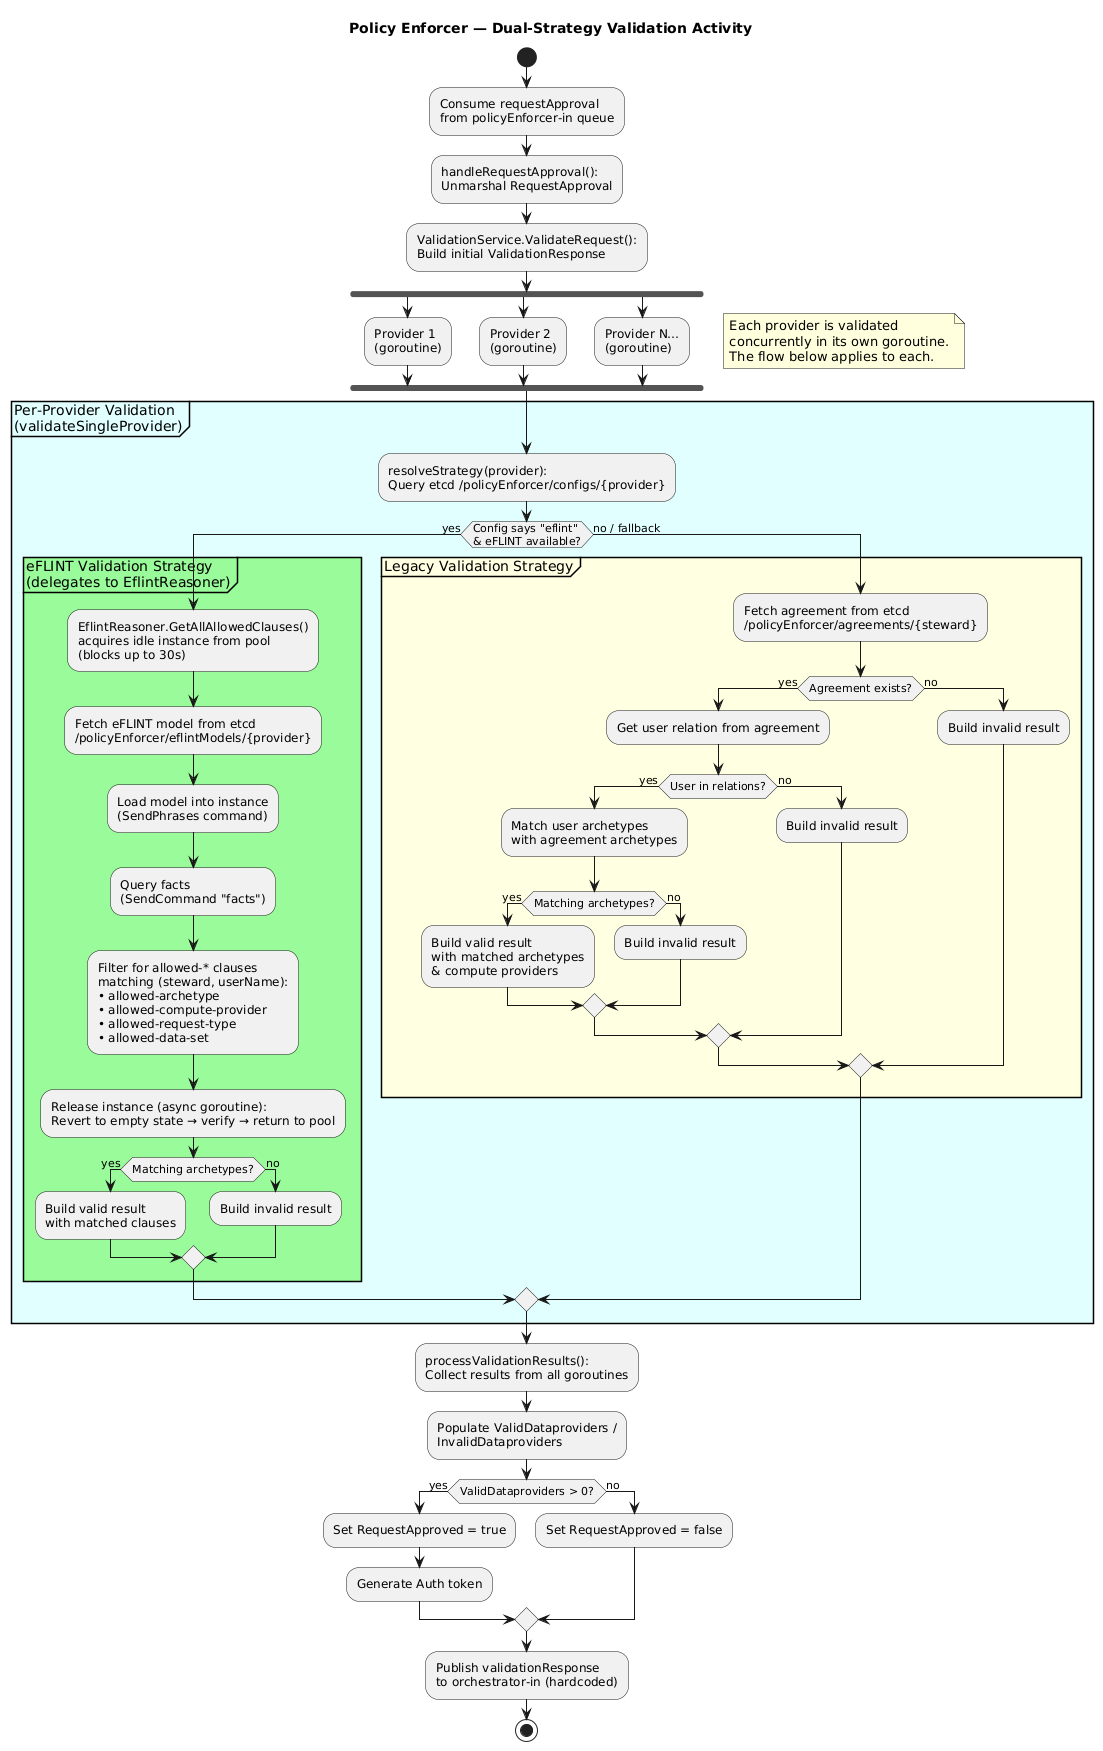

The diagram above was rendered by PlantUML. Its source (embedded in the PNG):
@startuml Activity - Policy Enforcer

title Policy Enforcer — Dual-Strategy Validation Activity

start

:Consume requestApproval\nfrom policyEnforcer-in queue;

:handleRequestApproval():\nUnmarshal RequestApproval;

:ValidationService.ValidateRequest():\nBuild initial ValidationResponse;

fork
    :Provider 1\n(goroutine);
fork again
    :Provider 2\n(goroutine);
fork again
    :Provider N…\n(goroutine);
end fork

note right
  Each provider is validated
  concurrently in its own goroutine.
  The flow below applies to each.
end note

partition "Per-Provider Validation\n(validateSingleProvider)" #LightCyan {

    :resolveStrategy(provider):\nQuery etcd /policyEnforcer/configs/{provider};

    if (Config says "eflint"\n& eFLINT available?) then (yes)

        partition "eFLINT Validation Strategy\n(delegates to EflintReasoner)" #PaleGreen {
            :EflintReasoner.GetAllAllowedClauses()\nacquires idle instance from pool\n(blocks up to 30s);

            :Fetch eFLINT model from etcd\n/policyEnforcer/eflintModels/{provider};

            :Load model into instance\n(SendPhrases command);

            :Query facts\n(SendCommand "facts");

            :Filter for allowed-* clauses\nmatching (steward, userName):\n• allowed-archetype\n• allowed-compute-provider\n• allowed-request-type\n• allowed-data-set;

            :Release instance (async goroutine):\nRevert to empty state → verify → return to pool;

            if (Matching archetypes?) then (yes)
                :Build valid result\nwith matched clauses;
            else (no)
                :Build invalid result;
            endif
        }

    else (no / fallback)

        partition "Legacy Validation Strategy" #LightYellow {
            :Fetch agreement from etcd\n/policyEnforcer/agreements/{steward};

            if (Agreement exists?) then (yes)
                :Get user relation from agreement;

                if (User in relations?) then (yes)
                    :Match user archetypes\nwith agreement archetypes;

                    if (Matching archetypes?) then (yes)
                        :Build valid result\nwith matched archetypes\n& compute providers;
                    else (no)
                        :Build invalid result;
                    endif
                else (no)
                    :Build invalid result;
                endif
            else (no)
                :Build invalid result;
            endif
        }

    endif
}

:processValidationResults():\nCollect results from all goroutines;

:Populate ValidDataproviders /\nInvalidDataproviders;

if (ValidDataproviders > 0?) then (yes)
    :Set RequestApproved = true;
    :Generate Auth token;
else (no)
    :Set RequestApproved = false;
endif

:Publish validationResponse\nto orchestrator-in (hardcoded);

stop

@enduml